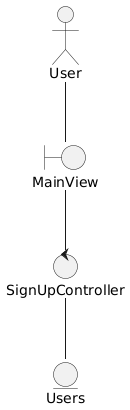

The diagram above was rendered by PlantUML. Its source (embedded in the PNG):
@startuml
actor User
boundary MainView 
control SignUpController
entity Users

User -- MainView
MainView -- SignUpController
SignUpController -- Users
@enduml